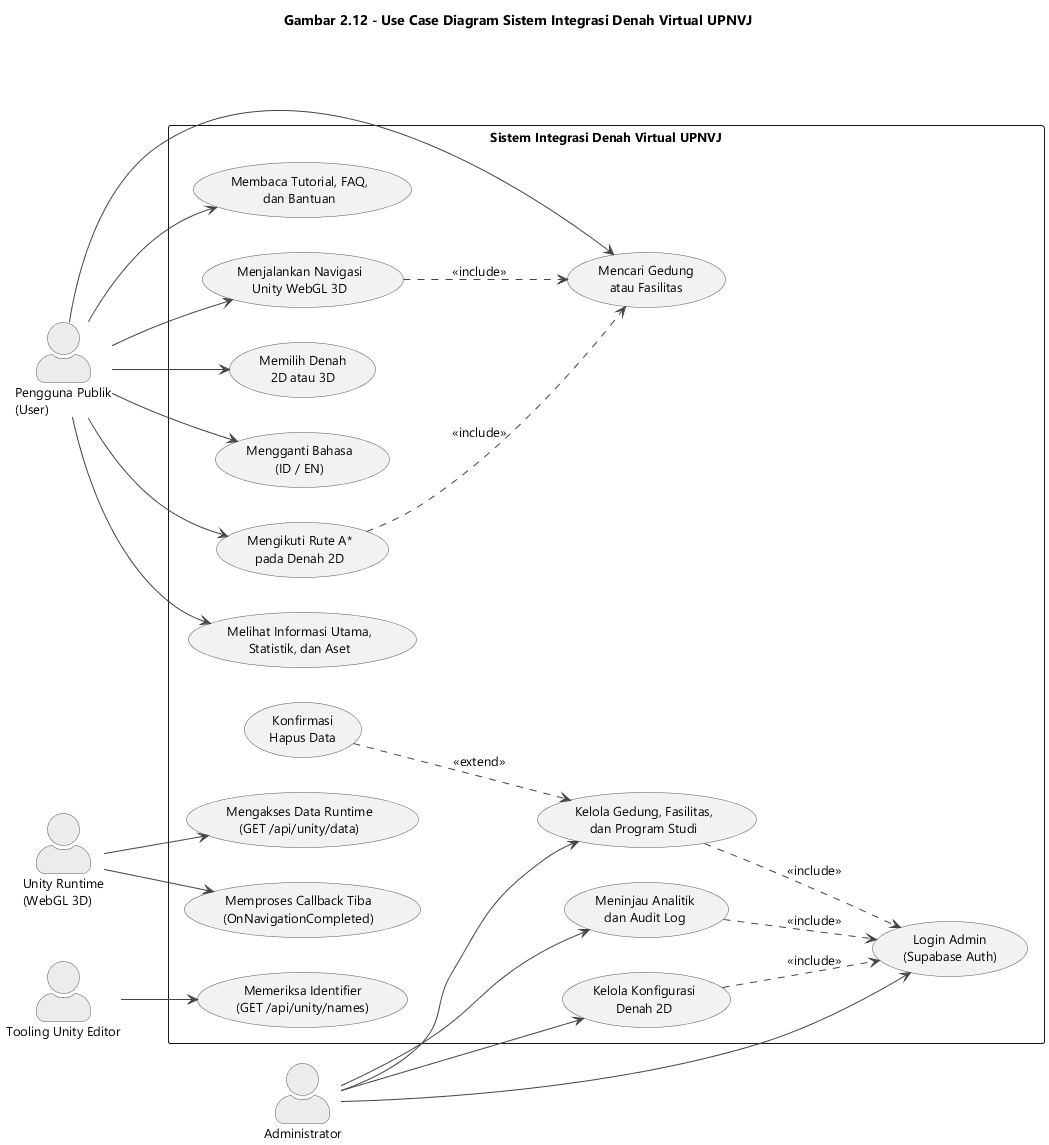

The diagram above was rendered by PlantUML. Its source (embedded in the PNG):
@startuml gambar-2-12-use-case-diagram
' Gambar 2.12 - Use Case Diagram
' Sumber: BAB II - 2.2.1 Kebutuhan Fungsional & 2.3.3 Use Case

skinparam backgroundColor #FFFFFF
skinparam shadowing false
skinparam defaultFontName "Segoe UI"
skinparam defaultFontSize 13
skinparam ArrowColor #444444
skinparam actorStyle awesome
skinparam usecase {
  BackgroundColor #F2F2F2
  BorderColor #555555
  ArrowColor #444444
}
skinparam actor {
  BackgroundColor #ECECEC
  BorderColor #555555
}

title Gambar 2.12 - Use Case Diagram Sistem Integrasi Denah Virtual UPNVJ

left to right direction

actor "Pengguna Publik\n(User)" as User
actor "Administrator" as Admin
actor "Unity Runtime\n(WebGL 3D)" as UnityRuntime
actor "Tooling Unity Editor" as UnityEditor

rectangle "Sistem Integrasi Denah Virtual UPNVJ" {
  usecase "Melihat Informasi Utama,\nStatistik, dan Aset" as UC1
  usecase "Mencari Gedung\natau Fasilitas" as UC2
  usecase "Membaca Tutorial, FAQ,\ndan Bantuan" as UC3
  usecase "Memilih Denah\n2D atau 3D" as UC4
  usecase "Mengikuti Rute A*\npada Denah 2D" as UC5
  usecase "Menjalankan Navigasi\nUnity WebGL 3D" as UC6
  usecase "Mengganti Bahasa\n(ID / EN)" as UC7

  usecase "Login Admin\n(Supabase Auth)" as UC8
  usecase "Kelola Gedung, Fasilitas,\ndan Program Studi" as UC9
  usecase "Kelola Konfigurasi\nDenah 2D" as UC10
  usecase "Meninjau Analitik\ndan Audit Log" as UC11
  usecase "Konfirmasi\nHapus Data" as UC12

  usecase "Mengakses Data Runtime\n(GET /api/unity/data)" as UC13
  usecase "Memeriksa Identifier\n(GET /api/unity/names)" as UC14
  usecase "Memproses Callback Tiba\n(OnNavigationCompleted)" as UC15
}

User --> UC1
User --> UC2
User --> UC3
User --> UC4
User --> UC5
User --> UC6
User --> UC7

Admin --> UC8
Admin --> UC9
Admin --> UC10
Admin --> UC11

UC5 ..> UC2 : <<include>>
UC6 ..> UC2 : <<include>>
UC9 ..> UC8 : <<include>>
UC10 ..> UC8 : <<include>>
UC11 ..> UC8 : <<include>>
UC12 ..> UC9 : <<extend>>

UnityRuntime --> UC13
UnityRuntime --> UC15
UnityEditor --> UC14

@enduml